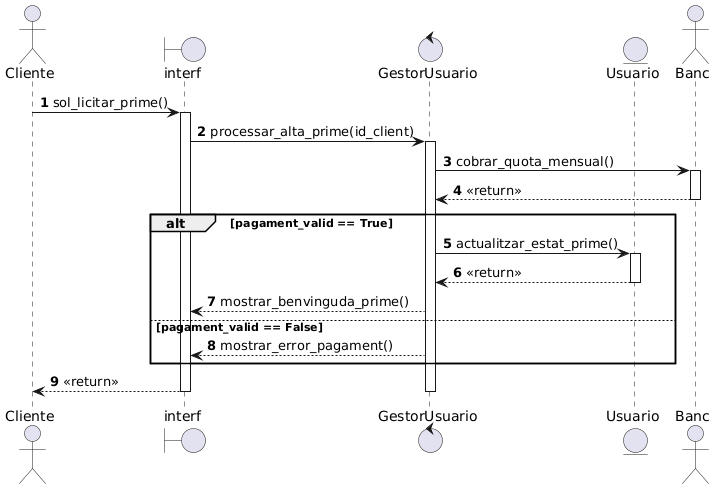

The diagram above was rendered by PlantUML. Its source (embedded in the PNG):
@startuml
autonumber

actor Cliente as Cli
boundary "interf" as IntPerf
control "GestorUsuario" as CtrlSub
entity "Usuario" as Perf
actor "Banc" as Banc

Cli -> IntPerf : sol_licitar_prime()
activate IntPerf

IntPerf -> CtrlSub : processar_alta_prime(id_client)
activate CtrlSub

CtrlSub -> Banc : cobrar_quota_mensual()
activate Banc
Banc --> CtrlSub : <<return>>
deactivate Banc

alt pagament_valid == True
    CtrlSub -> Perf : actualitzar_estat_prime()
    activate Perf
    Perf --> CtrlSub : <<return>>
    deactivate Perf
    
    CtrlSub --> IntPerf : mostrar_benvinguda_prime()
else pagament_valid == False
    CtrlSub --> IntPerf : mostrar_error_pagament()
end

IntPerf --> Cli : <<return>>
deactivate CtrlSub
deactivate IntPerf
@enduml